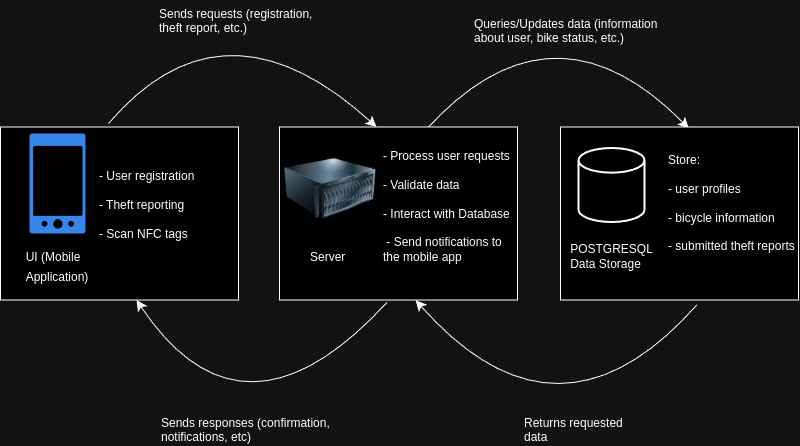

The diagram above was exported from draw.io. Its source (the exported page's mxGraphModel, read from the mxfile embedded in the PNG):
<mxGraphModel dx="1247" dy="1364" grid="0" gridSize="10" guides="1" tooltips="1" connect="1" arrows="1" fold="1" page="0" pageScale="1" pageWidth="850" pageHeight="1100" math="0" shadow="0">
  <root>
    <mxCell id="0" />
    <mxCell id="1" parent="0" />
    <mxCell id="P7zyQe75UA-T5IOpfOmY-90" value="" style="rounded=0;whiteSpace=wrap;html=1;" vertex="1" parent="1">
      <mxGeometry x="-54" y="-166.5" width="238" height="173" as="geometry" />
    </mxCell>
    <mxCell id="P7zyQe75UA-T5IOpfOmY-69" value="" style="sketch=0;html=1;aspect=fixed;strokeColor=none;shadow=0;fillColor=#3B8DF1;verticalAlign=top;labelPosition=center;verticalLabelPosition=bottom;shape=mxgraph.gcp2.phone_android" vertex="1" parent="1">
      <mxGeometry x="-25" y="-160" width="56" height="100" as="geometry" />
    </mxCell>
    <mxCell id="P7zyQe75UA-T5IOpfOmY-71" value="" style="endArrow=classic;html=1;rounded=0;fontSize=12;startSize=8;endSize=8;curved=1;entryX=1;entryY=0;entryDx=0;entryDy=0;" edge="1" parent="1" target="P7zyQe75UA-T5IOpfOmY-103">
      <mxGeometry width="50" height="50" relative="1" as="geometry">
        <mxPoint x="54" y="-170" as="sourcePoint" />
        <mxPoint x="311.28" y="-182" as="targetPoint" />
        <Array as="points">
          <mxPoint x="169.28" y="-305" />
        </Array>
      </mxGeometry>
    </mxCell>
    <mxCell id="P7zyQe75UA-T5IOpfOmY-72" value="&lt;div style=&quot;text-align: left;&quot;&gt;&lt;span style=&quot;background-color: initial; font-size: 12px;&quot;&gt;UI (Mobile Application)&lt;/span&gt;&lt;/div&gt;" style="text;html=1;align=center;verticalAlign=middle;whiteSpace=wrap;rounded=0;fontSize=16;" vertex="1" parent="1">
      <mxGeometry x="-28" y="-62.25" width="62" height="68.75" as="geometry" />
    </mxCell>
    <mxCell id="P7zyQe75UA-T5IOpfOmY-73" value="Sends requests (registration, theft report, etc.)" style="text;whiteSpace=wrap;html=1;" vertex="1" parent="1">
      <mxGeometry x="103" y="-293" width="165" height="77" as="geometry" />
    </mxCell>
    <mxCell id="P7zyQe75UA-T5IOpfOmY-79" value="Sends responses (confirmation, notifications, etc)" style="text;whiteSpace=wrap;html=1;" vertex="1" parent="1">
      <mxGeometry x="105" y="116" width="217" height="36" as="geometry" />
    </mxCell>
    <mxCell id="P7zyQe75UA-T5IOpfOmY-80" value="" style="endArrow=classic;html=1;rounded=0;fontSize=12;startSize=8;endSize=8;curved=1;entryX=0.25;entryY=1;entryDx=0;entryDy=0;exitX=0.424;exitY=0.994;exitDx=0;exitDy=0;exitPerimeter=0;" edge="1" parent="1">
      <mxGeometry width="50" height="50" relative="1" as="geometry">
        <mxPoint x="332.41200000000003" y="8.961999999999989" as="sourcePoint" />
        <mxPoint x="82" y="6.5" as="targetPoint" />
        <Array as="points">
          <mxPoint x="188.5" y="165.5" />
        </Array>
      </mxGeometry>
    </mxCell>
    <mxCell id="P7zyQe75UA-T5IOpfOmY-81" value="Queries/Updates data (information about user, bike status, etc.)" style="text;whiteSpace=wrap;html=1;" vertex="1" parent="1">
      <mxGeometry x="418" y="-283" width="194" height="34" as="geometry" />
    </mxCell>
    <mxCell id="P7zyQe75UA-T5IOpfOmY-82" value="" style="endArrow=classic;html=1;rounded=0;fontSize=12;startSize=8;endSize=8;curved=1;exitX=0.617;exitY=0.014;exitDx=0;exitDy=0;exitPerimeter=0;entryX=0.539;entryY=0.008;entryDx=0;entryDy=0;entryPerimeter=0;" edge="1" parent="1" source="P7zyQe75UA-T5IOpfOmY-101" target="P7zyQe75UA-T5IOpfOmY-105">
      <mxGeometry width="50" height="50" relative="1" as="geometry">
        <mxPoint x="418" y="-203" as="sourcePoint" />
        <mxPoint x="597" y="-196" as="targetPoint" />
        <Array as="points">
          <mxPoint x="498" y="-303" />
        </Array>
      </mxGeometry>
    </mxCell>
    <mxCell id="P7zyQe75UA-T5IOpfOmY-83" value="" style="endArrow=classic;html=1;rounded=0;fontSize=12;startSize=8;endSize=8;curved=1;exitX=0.573;exitY=1.028;exitDx=0;exitDy=0;exitPerimeter=0;entryX=0.572;entryY=1.001;entryDx=0;entryDy=0;entryPerimeter=0;" edge="1" parent="1" source="P7zyQe75UA-T5IOpfOmY-105" target="P7zyQe75UA-T5IOpfOmY-101">
      <mxGeometry width="50" height="50" relative="1" as="geometry">
        <mxPoint x="493.97800000000007" y="26.419000000000096" as="sourcePoint" />
        <mxPoint x="324.5" y="43.875" as="targetPoint" />
        <Array as="points">
          <mxPoint x="504" y="168" />
        </Array>
      </mxGeometry>
    </mxCell>
    <mxCell id="P7zyQe75UA-T5IOpfOmY-85" value="Returns requested data" style="text;whiteSpace=wrap;html=1;" vertex="1" parent="1">
      <mxGeometry x="468" y="116" width="103" height="36" as="geometry" />
    </mxCell>
    <mxCell id="P7zyQe75UA-T5IOpfOmY-92" value="&lt;span class=&quot;hljs-operator&quot;&gt;-&lt;/span&gt; &lt;span class=&quot;hljs-keyword&quot;&gt;User&lt;/span&gt; registration&amp;nbsp;&lt;div&gt;&lt;br&gt;&lt;div&gt;&lt;span class=&quot;hljs-operator&quot;&gt;-&lt;/span&gt; Theft reporting&lt;/div&gt;&lt;div&gt;&lt;span class=&quot;hljs-operator&quot;&gt;&lt;br&gt;&lt;/span&gt;&lt;/div&gt;&lt;div&gt;&lt;span class=&quot;hljs-operator&quot;&gt;-&lt;/span&gt; Scan NFC tags&amp;nbsp;&lt;/div&gt;&lt;/div&gt;" style="text;whiteSpace=wrap;html=1;" vertex="1" parent="1">
      <mxGeometry x="43" y="-131" width="130" height="134" as="geometry" />
    </mxCell>
    <mxCell id="P7zyQe75UA-T5IOpfOmY-101" value="" style="rounded=0;whiteSpace=wrap;html=1;" vertex="1" parent="1">
      <mxGeometry x="225" y="-166.5" width="238" height="173" as="geometry" />
    </mxCell>
    <mxCell id="P7zyQe75UA-T5IOpfOmY-102" value="&lt;span class=&quot;hljs-operator&quot;&gt;-&lt;/span&gt; Process&amp;nbsp;&lt;span class=&quot;hljs-keyword&quot;&gt;user&lt;/span&gt; requests&lt;div&gt;&lt;span class=&quot;hljs-operator&quot;&gt;&lt;br&gt;&lt;/span&gt;&lt;/div&gt;&lt;div&gt;&lt;span class=&quot;hljs-operator&quot;&gt;-&lt;/span&gt; Validate data&amp;nbsp;&lt;/div&gt;&lt;div&gt;&lt;br&gt;&lt;/div&gt;&lt;div&gt;- Interact&amp;nbsp;&lt;span class=&quot;hljs-keyword&quot;&gt;with&lt;/span&gt; Database&lt;/div&gt;&lt;div&gt;&lt;br&gt;&lt;/div&gt;&lt;div&gt;&amp;nbsp;&lt;span class=&quot;hljs-operator&quot;&gt;-&lt;/span&gt; Send notifications &lt;span class=&quot;hljs-keyword&quot;&gt;to&lt;/span&gt; the mobile app&amp;nbsp; &amp;nbsp;&lt;/div&gt;" style="text;whiteSpace=wrap;html=1;" vertex="1" parent="1">
      <mxGeometry x="327" y="-151" width="130" height="134" as="geometry" />
    </mxCell>
    <mxCell id="P7zyQe75UA-T5IOpfOmY-103" value="" style="image;html=1;image=img/lib/clip_art/computers/Server_128x128.png;rotation=0;" vertex="1" parent="1">
      <mxGeometry x="230" y="-166.5" width="92" height="124" as="geometry" />
    </mxCell>
    <mxCell id="P7zyQe75UA-T5IOpfOmY-104" value="Server&lt;div&gt;&lt;br&gt;&lt;/div&gt;" style="text;whiteSpace=wrap;html=1;" vertex="1" parent="1">
      <mxGeometry x="254" y="-50.5" width="62" height="33.5" as="geometry" />
    </mxCell>
    <mxCell id="P7zyQe75UA-T5IOpfOmY-105" value="" style="rounded=0;whiteSpace=wrap;html=1;" vertex="1" parent="1">
      <mxGeometry x="506" y="-166.5" width="238" height="173" as="geometry" />
    </mxCell>
    <mxCell id="P7zyQe75UA-T5IOpfOmY-106" value="Store:&lt;div&gt;&lt;br&gt;&lt;/div&gt;&lt;div&gt;-&amp;nbsp;&lt;span class=&quot;hljs-keyword&quot;&gt;user&lt;/span&gt; profiles&lt;div&gt;&lt;br&gt;&lt;/div&gt;&lt;div&gt;- &lt;span style=&quot;background-color: initial;&quot;&gt;bicycle information&lt;/span&gt;&lt;/div&gt;&lt;div&gt;&lt;br&gt;&lt;/div&gt;&lt;div&gt;- submitted theft reports&lt;/div&gt;&lt;/div&gt;" style="text;whiteSpace=wrap;html=1;" vertex="1" parent="1">
      <mxGeometry x="612" y="-147" width="130" height="134" as="geometry" />
    </mxCell>
    <mxCell id="P7zyQe75UA-T5IOpfOmY-111" value="" style="strokeWidth=2;html=1;shape=mxgraph.flowchart.database;whiteSpace=wrap;" vertex="1" parent="1">
      <mxGeometry x="524" y="-145.5" width="66" height="74" as="geometry" />
    </mxCell>
    <mxCell id="P7zyQe75UA-T5IOpfOmY-113" value="&lt;span style=&quot;font-size: 12px; text-align: left;&quot;&gt;POSTGRESQL&lt;/span&gt;&lt;div style=&quot;font-size: 12px; text-align: left;&quot;&gt;Data Storage&lt;/div&gt;" style="text;strokeColor=none;fillColor=none;html=1;align=center;verticalAlign=middle;whiteSpace=wrap;rounded=0;fontSize=16;" vertex="1" parent="1">
      <mxGeometry x="527.5" y="-89.5" width="59" height="101" as="geometry" />
    </mxCell>
  </root>
</mxGraphModel>